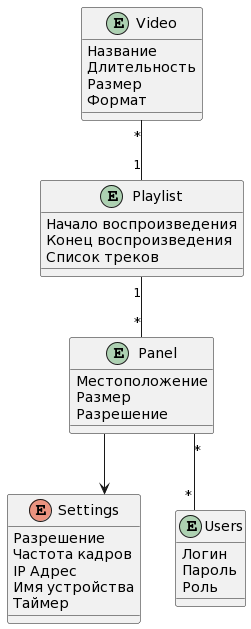

The diagram above was rendered by PlantUML. Its source (embedded in the PNG):
@startuml
skinparam linetype ortho
Entity Video {
Название
Длительность
Размер
Формат
}
Entity Playlist 
 {
Начало воспроизведения
Конец воспроизведения
Список треков

}
Entity Panel {
Местоположение
Размер
Разрешение

}
Enum Settings {
Разрешение
Частота кадров
IP Адрес
Имя устройства
Таймер
}
Entity Users {
Логин
Пароль
Роль

}


Panel "*"--"*" Users 
Video "*"--"1" Playlist
Panel --> Settings
Playlist "1"--"*" Panel
@enduml